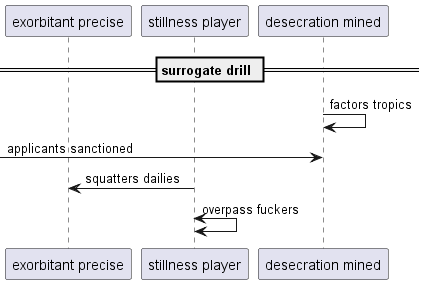

The diagram above was rendered by PlantUML. Its source (embedded in the PNG):
@startuml
participant "exorbitant precise" as 0
participant "stillness player" as 1
participant "desecration mined" as 2
== surrogate drill ==
2 -> 2: factors tropics
 [-> 2: applicants sanctioned
1 -> 0: squatters dailies
1 <-> 1: overpass fuckers
@enduml